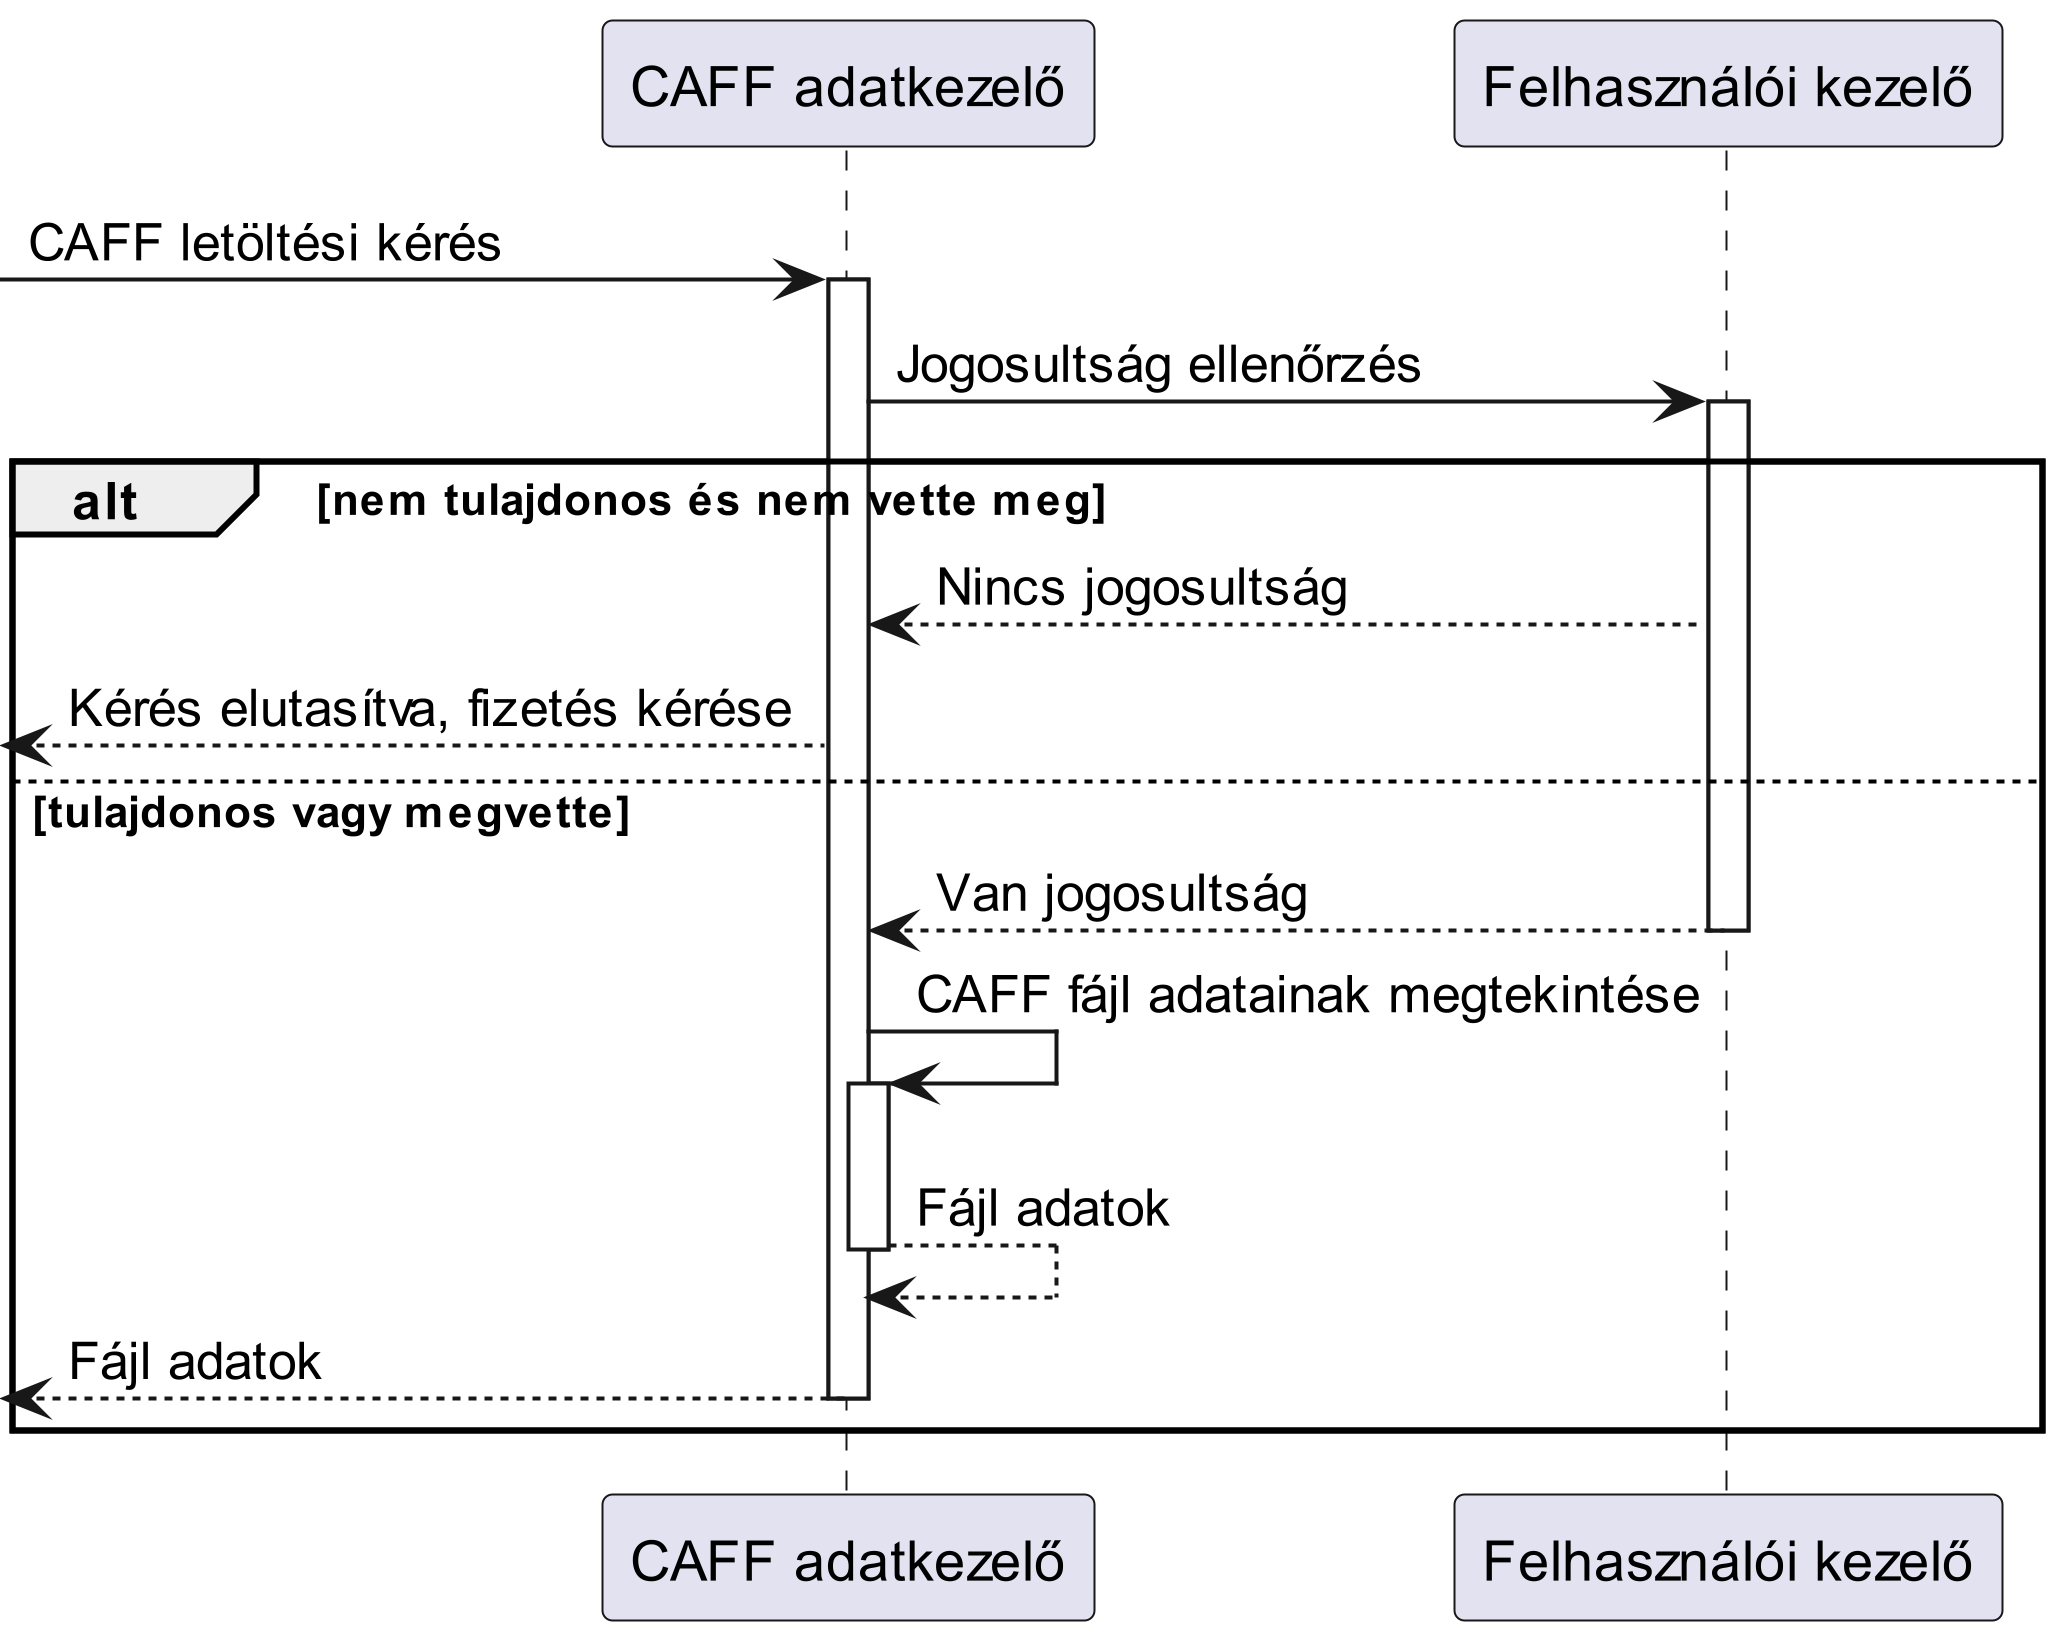

The diagram above was rendered by PlantUML. Its source (embedded in the PNG):
@startuml Download
scale 5

participant "CAFF adatkezelő" as caff
participant "Felhasználói kezelő" as felhasznalokezelo

-> caff : CAFF letöltési kérés
activate caff
caff -> felhasznalokezelo : Jogosultság ellenőrzés
activate felhasznalokezelo
alt nem tulajdonos és nem vette meg
    felhasznalokezelo --> caff : Nincs jogosultság
    <-- caff : Kérés elutasítva, fizetés kérése
else tulajdonos vagy megvette
    felhasznalokezelo --> caff : Van jogosultság
    deactivate felhasznalokezelo
    caff -> caff : CAFF fájl adatainak megtekintése
    activate caff
    caff --> caff : Fájl adatok
    deactivate caff
    <-- caff : Fájl adatok
    deactivate caff 
end

@enduml